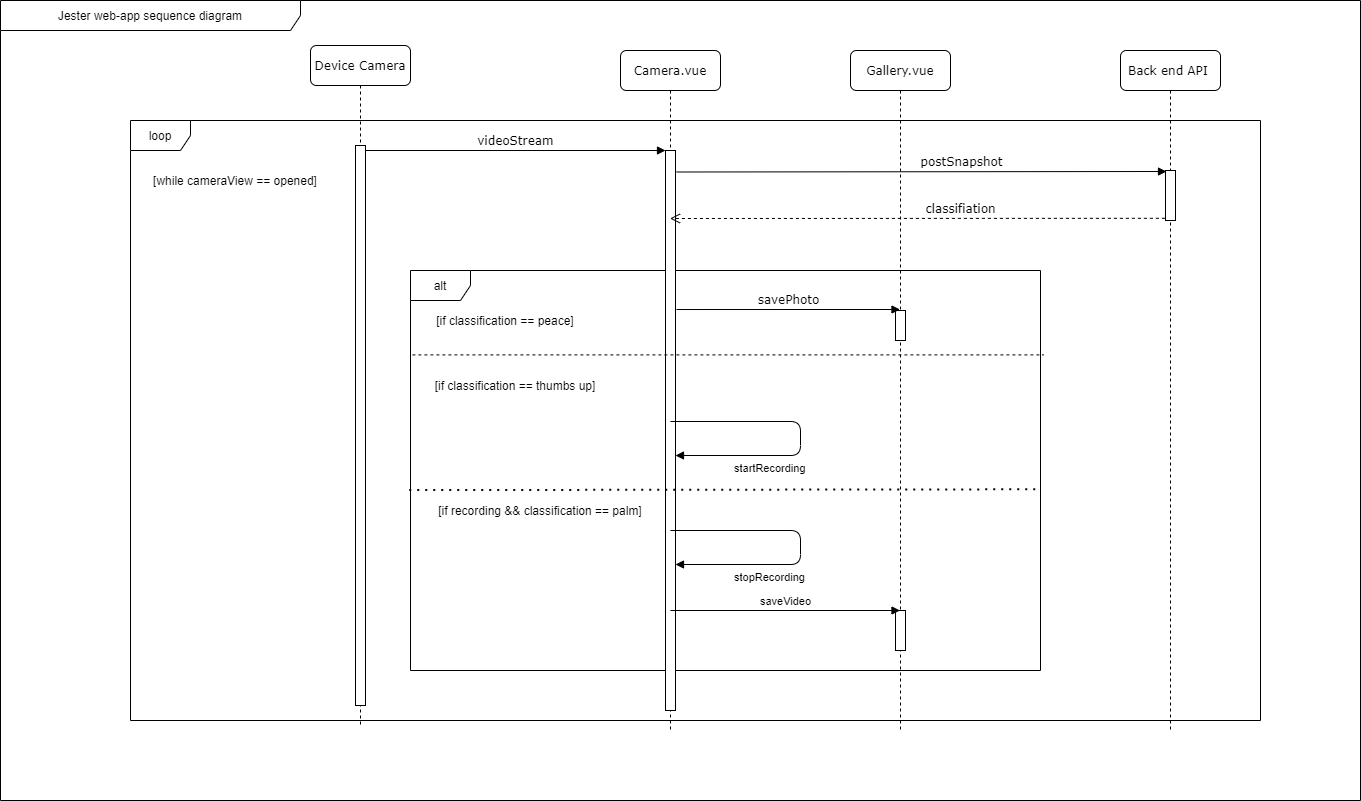

The diagram above was exported from draw.io. Its source (the exported page's mxGraphModel, read from the mxfile embedded in the PNG):
<mxGraphModel dx="2522" dy="705" grid="1" gridSize="10" guides="1" tooltips="1" connect="1" arrows="1" fold="1" page="1" pageScale="1" pageWidth="1100" pageHeight="850" background="#ffffff" math="0" shadow="0">
  <root>
    <mxCell id="0" />
    <mxCell id="1" parent="0" />
    <mxCell id="Qplok_2z-Z_RUpm504Ll-1" value="Jester web-app sequence diagram" style="shape=umlFrame;whiteSpace=wrap;html=1;width=300;height=30;" parent="1" vertex="1">
      <mxGeometry x="-270" y="30" width="1360" height="800" as="geometry" />
    </mxCell>
    <mxCell id="2JKwyG-CMByxZRorunc6-16" value="alt" style="shape=umlFrame;whiteSpace=wrap;html=1;" parent="1" vertex="1">
      <mxGeometry x="140" y="300" width="630" height="400" as="geometry" />
    </mxCell>
    <mxCell id="7baba1c4bc27f4b0-2" value="Camera.vue" style="shape=umlLifeline;perimeter=lifelinePerimeter;whiteSpace=wrap;html=1;container=1;collapsible=0;recursiveResize=0;outlineConnect=0;rounded=1;shadow=0;comic=0;labelBackgroundColor=none;strokeWidth=1;fontFamily=Verdana;fontSize=12;align=center;" parent="1" vertex="1">
      <mxGeometry x="350" y="80" width="100" height="680" as="geometry" />
    </mxCell>
    <mxCell id="2JKwyG-CMByxZRorunc6-2" value="" style="html=1;points=[];perimeter=orthogonalPerimeter;rounded=0;shadow=0;comic=0;labelBackgroundColor=none;strokeWidth=1;fontFamily=Verdana;fontSize=12;align=center;" parent="7baba1c4bc27f4b0-2" vertex="1">
      <mxGeometry x="45" y="170" width="10" height="90" as="geometry" />
    </mxCell>
    <mxCell id="2JKwyG-CMByxZRorunc6-6" value="" style="html=1;points=[];perimeter=orthogonalPerimeter;rounded=0;shadow=0;comic=0;labelBackgroundColor=none;strokeWidth=1;fontFamily=Verdana;fontSize=12;align=center;" parent="7baba1c4bc27f4b0-2" vertex="1">
      <mxGeometry x="45" y="100" width="10" height="560" as="geometry" />
    </mxCell>
    <mxCell id="2JKwyG-CMByxZRorunc6-10" value="startRecording" style="endArrow=block;endFill=1;html=1;edgeStyle=orthogonalEdgeStyle;align=left;verticalAlign=top;" parent="7baba1c4bc27f4b0-2" target="2JKwyG-CMByxZRorunc6-6" edge="1">
      <mxGeometry x="0.6069" relative="1" as="geometry">
        <mxPoint x="50" y="371" as="sourcePoint" />
        <mxPoint x="260" y="310" as="targetPoint" />
        <Array as="points">
          <mxPoint x="180" y="371" />
          <mxPoint x="180" y="405" />
        </Array>
        <mxPoint as="offset" />
      </mxGeometry>
    </mxCell>
    <mxCell id="7baba1c4bc27f4b0-3" value="Gallery.vue" style="shape=umlLifeline;perimeter=lifelinePerimeter;whiteSpace=wrap;html=1;container=1;collapsible=0;recursiveResize=0;outlineConnect=0;rounded=1;shadow=0;comic=0;labelBackgroundColor=none;strokeWidth=1;fontFamily=Verdana;fontSize=12;align=center;" parent="1" vertex="1">
      <mxGeometry x="580" y="80" width="100" height="680" as="geometry" />
    </mxCell>
    <mxCell id="2JKwyG-CMByxZRorunc6-9" value="" style="html=1;points=[];perimeter=orthogonalPerimeter;rounded=0;shadow=0;comic=0;labelBackgroundColor=none;strokeWidth=1;fontFamily=Verdana;fontSize=12;align=center;" parent="7baba1c4bc27f4b0-3" vertex="1">
      <mxGeometry x="45" y="260" width="10" height="30" as="geometry" />
    </mxCell>
    <mxCell id="2JKwyG-CMByxZRorunc6-7" value="" style="html=1;points=[];perimeter=orthogonalPerimeter;rounded=0;shadow=0;comic=0;labelBackgroundColor=none;strokeWidth=1;fontFamily=Verdana;fontSize=12;align=center;" parent="7baba1c4bc27f4b0-3" vertex="1">
      <mxGeometry x="45" y="560" width="10" height="40" as="geometry" />
    </mxCell>
    <mxCell id="7baba1c4bc27f4b0-4" value="Back end API&amp;nbsp;" style="shape=umlLifeline;perimeter=lifelinePerimeter;whiteSpace=wrap;html=1;container=1;collapsible=0;recursiveResize=0;outlineConnect=0;rounded=1;shadow=0;comic=0;labelBackgroundColor=none;strokeWidth=1;fontFamily=Verdana;fontSize=12;align=center;" parent="1" vertex="1">
      <mxGeometry x="850" y="80" width="100" height="680" as="geometry" />
    </mxCell>
    <mxCell id="7baba1c4bc27f4b0-13" value="" style="html=1;points=[];perimeter=orthogonalPerimeter;rounded=0;shadow=0;comic=0;labelBackgroundColor=none;strokeWidth=1;fontFamily=Verdana;fontSize=12;align=center;" parent="7baba1c4bc27f4b0-4" vertex="1">
      <mxGeometry x="45" y="120" width="10" height="50" as="geometry" />
    </mxCell>
    <mxCell id="7baba1c4bc27f4b0-8" value="Device Camera" style="shape=umlLifeline;perimeter=lifelinePerimeter;whiteSpace=wrap;html=1;container=1;collapsible=0;recursiveResize=0;outlineConnect=0;rounded=1;shadow=0;comic=0;labelBackgroundColor=none;strokeWidth=1;fontFamily=Verdana;fontSize=12;align=center;" parent="1" vertex="1">
      <mxGeometry x="40" y="75" width="100" height="680" as="geometry" />
    </mxCell>
    <mxCell id="7baba1c4bc27f4b0-9" value="" style="html=1;points=[];perimeter=orthogonalPerimeter;rounded=0;shadow=0;comic=0;labelBackgroundColor=none;strokeWidth=1;fontFamily=Verdana;fontSize=12;align=center;" parent="7baba1c4bc27f4b0-8" vertex="1">
      <mxGeometry x="45" y="100" width="10" height="560" as="geometry" />
    </mxCell>
    <mxCell id="7baba1c4bc27f4b0-21" value="classifiation" style="html=1;verticalAlign=bottom;endArrow=open;dashed=1;endSize=8;labelBackgroundColor=none;fontFamily=Verdana;fontSize=12;edgeStyle=elbowEdgeStyle;elbow=vertical;exitX=-0.06;exitY=0.956;exitDx=0;exitDy=0;exitPerimeter=0;" parent="1" source="7baba1c4bc27f4b0-13" target="7baba1c4bc27f4b0-2" edge="1">
      <mxGeometry x="-0.1735" relative="1" as="geometry">
        <mxPoint x="650" y="306" as="targetPoint" />
        <Array as="points">
          <mxPoint x="490" y="248" />
          <mxPoint x="250" y="411" />
          <mxPoint x="700" y="260" />
        </Array>
        <mxPoint x="395" y="500" as="sourcePoint" />
        <mxPoint as="offset" />
      </mxGeometry>
    </mxCell>
    <mxCell id="7baba1c4bc27f4b0-11" value="videoStream" style="html=1;verticalAlign=bottom;endArrow=block;entryX=0;entryY=0;labelBackgroundColor=none;fontFamily=Verdana;fontSize=12;edgeStyle=elbowEdgeStyle;elbow=vertical;" parent="1" source="7baba1c4bc27f4b0-9" edge="1">
      <mxGeometry relative="1" as="geometry">
        <mxPoint x="220" y="190" as="sourcePoint" />
        <mxPoint x="395" y="179.9999999999999" as="targetPoint" />
      </mxGeometry>
    </mxCell>
    <mxCell id="7baba1c4bc27f4b0-14" value="postSnapshot" style="html=1;verticalAlign=bottom;endArrow=block;entryX=0.1;entryY=0.011;labelBackgroundColor=none;fontFamily=Verdana;fontSize=12;edgeStyle=elbowEdgeStyle;elbow=vertical;exitX=1.1;exitY=1.075;exitDx=0;exitDy=0;exitPerimeter=0;entryDx=0;entryDy=0;entryPerimeter=0;" parent="1" target="7baba1c4bc27f4b0-13" edge="1">
      <mxGeometry x="0.159" relative="1" as="geometry">
        <mxPoint x="405.9999999999998" y="201.4999999999999" as="sourcePoint" />
        <mxPoint as="offset" />
        <Array as="points">
          <mxPoint x="651" y="201" />
        </Array>
      </mxGeometry>
    </mxCell>
    <mxCell id="2JKwyG-CMByxZRorunc6-8" value="savePhoto" style="html=1;verticalAlign=bottom;endArrow=block;labelBackgroundColor=none;fontFamily=Verdana;fontSize=12;edgeStyle=elbowEdgeStyle;elbow=vertical;exitX=1.1;exitY=0.989;exitDx=0;exitDy=0;exitPerimeter=0;" parent="1" source="2JKwyG-CMByxZRorunc6-2" target="7baba1c4bc27f4b0-3" edge="1">
      <mxGeometry relative="1" as="geometry">
        <mxPoint x="165" y="190" as="sourcePoint" />
        <mxPoint x="620" y="339" as="targetPoint" />
      </mxGeometry>
    </mxCell>
    <mxCell id="2JKwyG-CMByxZRorunc6-12" value="stopRecording" style="endArrow=block;endFill=1;html=1;edgeStyle=orthogonalEdgeStyle;align=left;verticalAlign=top;" parent="1" edge="1">
      <mxGeometry x="0.6069" relative="1" as="geometry">
        <mxPoint x="400" y="560" as="sourcePoint" />
        <mxPoint x="405" y="594" as="targetPoint" />
        <Array as="points">
          <mxPoint x="530" y="560" />
          <mxPoint x="530" y="594" />
        </Array>
        <mxPoint as="offset" />
      </mxGeometry>
    </mxCell>
    <mxCell id="2JKwyG-CMByxZRorunc6-13" value="saveVideo" style="html=1;verticalAlign=bottom;endArrow=block;" parent="1" target="7baba1c4bc27f4b0-3" edge="1">
      <mxGeometry width="80" relative="1" as="geometry">
        <mxPoint x="400" y="640" as="sourcePoint" />
        <mxPoint x="490" y="630" as="targetPoint" />
      </mxGeometry>
    </mxCell>
    <mxCell id="2JKwyG-CMByxZRorunc6-18" value="" style="endArrow=none;dashed=1;html=1;exitX=0.003;exitY=0.211;exitDx=0;exitDy=0;exitPerimeter=0;entryX=1.005;entryY=0.211;entryDx=0;entryDy=0;entryPerimeter=0;" parent="1" source="2JKwyG-CMByxZRorunc6-16" target="2JKwyG-CMByxZRorunc6-16" edge="1">
      <mxGeometry width="50" height="50" relative="1" as="geometry">
        <mxPoint x="1060" y="210" as="sourcePoint" />
        <mxPoint x="1110" y="160" as="targetPoint" />
      </mxGeometry>
    </mxCell>
    <mxCell id="2JKwyG-CMByxZRorunc6-21" value="[if classification == peace]" style="text;html=1;strokeColor=none;fillColor=none;align=center;verticalAlign=middle;whiteSpace=wrap;rounded=0;" parent="1" vertex="1">
      <mxGeometry x="160" y="340" width="150" height="20" as="geometry" />
    </mxCell>
    <mxCell id="2JKwyG-CMByxZRorunc6-22" value="[if classification == thumbs up]" style="text;html=1;strokeColor=none;fillColor=none;align=center;verticalAlign=middle;whiteSpace=wrap;rounded=0;" parent="1" vertex="1">
      <mxGeometry x="150" y="405" width="190" height="20" as="geometry" />
    </mxCell>
    <mxCell id="2JKwyG-CMByxZRorunc6-23" value="[if recording &amp;amp;&amp;amp; classification == palm]" style="text;html=1;strokeColor=none;fillColor=none;align=center;verticalAlign=middle;whiteSpace=wrap;rounded=0;" parent="1" vertex="1">
      <mxGeometry x="140" y="530" width="260" height="20" as="geometry" />
    </mxCell>
    <mxCell id="2JKwyG-CMByxZRorunc6-24" value="" style="endArrow=none;dashed=1;html=1;dashPattern=1 3;strokeWidth=2;entryX=0.999;entryY=0.547;entryDx=0;entryDy=0;entryPerimeter=0;exitX=-0.002;exitY=0.549;exitDx=0;exitDy=0;exitPerimeter=0;" parent="1" source="2JKwyG-CMByxZRorunc6-16" target="2JKwyG-CMByxZRorunc6-16" edge="1">
      <mxGeometry width="50" height="50" relative="1" as="geometry">
        <mxPoint x="280" y="519" as="sourcePoint" />
        <mxPoint x="680" y="420" as="targetPoint" />
      </mxGeometry>
    </mxCell>
    <mxCell id="2JKwyG-CMByxZRorunc6-27" value="loop" style="shape=umlFrame;whiteSpace=wrap;html=1;" parent="1" vertex="1">
      <mxGeometry x="-140" y="150" width="1130" height="600" as="geometry" />
    </mxCell>
    <mxCell id="2JKwyG-CMByxZRorunc6-28" value="[while cameraView == opened]" style="text;html=1;strokeColor=none;fillColor=none;align=center;verticalAlign=middle;whiteSpace=wrap;rounded=0;" parent="1" vertex="1">
      <mxGeometry x="-130" y="200" width="190" height="20" as="geometry" />
    </mxCell>
  </root>
</mxGraphModel>